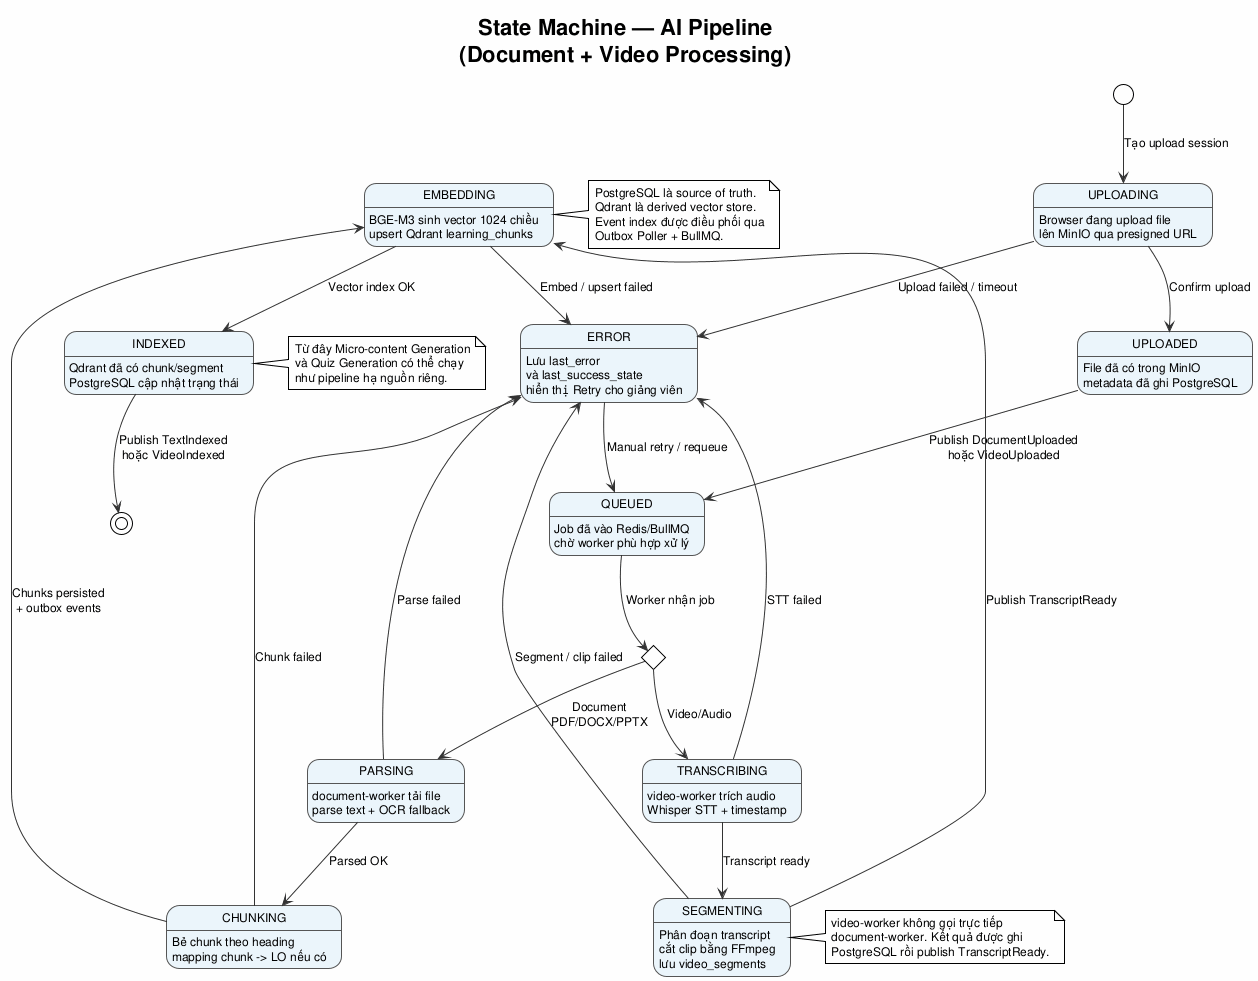

The diagram above was rendered by PlantUML. Its source (embedded in the PNG):
@startuml state_machine_pipeline
!theme plain
skinparam backgroundColor #FEFEFE
skinparam defaultFontName Arial
skinparam defaultFontSize 12
skinparam StateBorderColor #555555
skinparam StateBackgroundColor #EBF5FB
skinparam ArrowColor #333333

title State Machine — AI Pipeline\n(Document + Video Processing)

[*] --> UPLOADING : Tạo upload session

state UPLOADING : Browser đang upload file\nlên MinIO qua presigned URL
UPLOADING --> UPLOADED : Confirm upload
UPLOADING --> ERROR : Upload failed / timeout

state UPLOADED : File đã có trong MinIO\nmetadata đã ghi PostgreSQL
UPLOADED --> QUEUED : Publish DocumentUploaded\nhoặc VideoUploaded

state QUEUED : Job đã vào Redis/BullMQ\nchờ worker phù hợp xử lý

state input_type <<choice>>
QUEUED --> input_type : Worker nhận job

input_type --> PARSING : Document\nPDF/DOCX/PPTX
input_type --> TRANSCRIBING : Video/Audio

state PARSING : document-worker tải file\nparse text + OCR fallback
PARSING --> CHUNKING : Parsed OK
PARSING --> ERROR : Parse failed

state CHUNKING : Bẻ chunk theo heading\nmapping chunk -> LO nếu có
CHUNKING --> EMBEDDING : Chunks persisted\n+ outbox events
CHUNKING --> ERROR : Chunk failed

state TRANSCRIBING : video-worker trích audio\nWhisper STT + timestamp
TRANSCRIBING --> SEGMENTING : Transcript ready
TRANSCRIBING --> ERROR : STT failed

state SEGMENTING : Phân đoạn transcript\ncắt clip bằng FFmpeg\nlưu video_segments
SEGMENTING --> EMBEDDING : Publish TranscriptReady
SEGMENTING --> ERROR : Segment / clip failed

state EMBEDDING : BGE-M3 sinh vector 1024 chiều\nupsert Qdrant learning_chunks
EMBEDDING --> INDEXED : Vector index OK
EMBEDDING --> ERROR : Embed / upsert failed

state INDEXED : Qdrant đã có chunk/segment\nPostgreSQL cập nhật trạng thái
INDEXED --> [*] : Publish TextIndexed\nhoặc VideoIndexed

state ERROR : Lưu last_error\nvà last_success_state\nhiển thị Retry cho giảng viên
ERROR --> QUEUED : Manual retry / requeue

note right of EMBEDDING
  PostgreSQL là source of truth.
  Qdrant là derived vector store.
  Event index được điều phối qua
  Outbox Poller + BullMQ.
end note

note right of SEGMENTING
  video-worker không gọi trực tiếp
  document-worker. Kết quả được ghi
  PostgreSQL rồi publish TranscriptReady.
end note

note right of INDEXED
  Từ đây Micro-content Generation
  và Quiz Generation có thể chạy
  như pipeline hạ nguồn riêng.
end note

@enduml